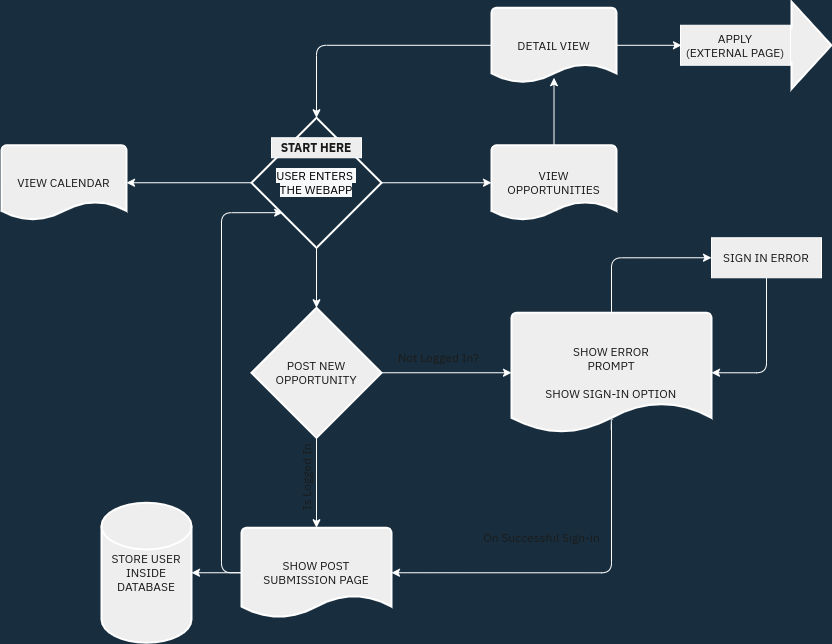

The diagram above was exported from draw.io. Its source (the exported page's mxGraphModel, read from the mxfile embedded in the PNG):
<mxGraphModel dx="1422" dy="764" grid="1" gridSize="50" guides="1" tooltips="1" connect="1" arrows="1" fold="1" page="1" pageScale="1" pageWidth="850" pageHeight="1100" background="#182E3E" math="0" shadow="0">
  <root>
    <mxCell id="0" />
    <mxCell id="1" parent="0" />
    <mxCell id="fze4dwIgqiiiOee3u1Le-24" style="edgeStyle=orthogonalEdgeStyle;orthogonalLoop=1;jettySize=auto;html=1;strokeColor=#FFFFFF;fontColor=#FFFFFF;labelBackgroundColor=#182E3E;" edge="1" parent="1" source="fze4dwIgqiiiOee3u1Le-7" target="fze4dwIgqiiiOee3u1Le-19">
      <mxGeometry relative="1" as="geometry" />
    </mxCell>
    <mxCell id="fze4dwIgqiiiOee3u1Le-43" style="edgeStyle=orthogonalEdgeStyle;orthogonalLoop=1;jettySize=auto;html=1;strokeColor=#FFFFFF;fontColor=#FFFFFF;labelBackgroundColor=#182E3E;" edge="1" parent="1" source="fze4dwIgqiiiOee3u1Le-7" target="fze4dwIgqiiiOee3u1Le-42">
      <mxGeometry relative="1" as="geometry" />
    </mxCell>
    <mxCell id="fze4dwIgqiiiOee3u1Le-45" style="edgeStyle=orthogonalEdgeStyle;orthogonalLoop=1;jettySize=auto;html=1;entryX=1;entryY=0.5;entryDx=0;entryDy=0;entryPerimeter=0;strokeColor=#FFFFFF;fontColor=#FFFFFF;labelBackgroundColor=#182E3E;" edge="1" parent="1" source="fze4dwIgqiiiOee3u1Le-7" target="fze4dwIgqiiiOee3u1Le-44">
      <mxGeometry relative="1" as="geometry" />
    </mxCell>
    <mxCell id="fze4dwIgqiiiOee3u1Le-7" value="&lt;span style=&quot;color: rgb(0 , 0 , 0) ; font-family: &amp;#34;helvetica&amp;#34; ; font-size: 12px ; font-style: normal ; font-weight: 400 ; letter-spacing: normal ; text-align: center ; text-indent: 0px ; text-transform: none ; word-spacing: 0px ; background-color: rgb(248 , 249 , 250) ; display: inline ; float: none&quot;&gt;USER ENTERS &lt;br&gt;THE WEBAPP&lt;/span&gt;" style="strokeWidth=2;html=1;shape=mxgraph.flowchart.decision;whiteSpace=wrap;strokeColor=#FFFFFF;fontColor=#1A1A1A;fillColor=none;" vertex="1" parent="1">
      <mxGeometry x="260" y="356.25" width="130" height="130" as="geometry" />
    </mxCell>
    <mxCell id="fze4dwIgqiiiOee3u1Le-18" style="edgeStyle=orthogonalEdgeStyle;orthogonalLoop=1;jettySize=auto;html=1;entryX=0.5;entryY=0;entryDx=0;entryDy=0;entryPerimeter=0;strokeColor=#FFFFFF;fontColor=#FFFFFF;labelBackgroundColor=#182E3E;" edge="1" parent="1" source="fze4dwIgqiiiOee3u1Le-19" target="fze4dwIgqiiiOee3u1Le-21">
      <mxGeometry relative="1" as="geometry" />
    </mxCell>
    <mxCell id="fze4dwIgqiiiOee3u1Le-25" style="edgeStyle=orthogonalEdgeStyle;orthogonalLoop=1;jettySize=auto;html=1;strokeColor=#FFFFFF;fontColor=#FFFFFF;labelBackgroundColor=#182E3E;" edge="1" parent="1" source="fze4dwIgqiiiOee3u1Le-19">
      <mxGeometry relative="1" as="geometry">
        <mxPoint x="520" y="611.25" as="targetPoint" />
      </mxGeometry>
    </mxCell>
    <mxCell id="fze4dwIgqiiiOee3u1Le-19" value="&lt;font face=&quot;helvetica&quot;&gt;POST NEW&lt;br&gt;OPPORTUNITY&lt;br&gt;&lt;/font&gt;" style="strokeWidth=2;html=1;shape=mxgraph.flowchart.decision;whiteSpace=wrap;fillColor=#EEEEEE;strokeColor=#FFFFFF;fontColor=#1A1A1A;" vertex="1" parent="1">
      <mxGeometry x="260" y="546.25" width="130" height="130" as="geometry" />
    </mxCell>
    <mxCell id="fze4dwIgqiiiOee3u1Le-20" style="edgeStyle=orthogonalEdgeStyle;orthogonalLoop=1;jettySize=auto;html=1;strokeColor=#FFFFFF;fontColor=#FFFFFF;labelBackgroundColor=#182E3E;" edge="1" parent="1" source="fze4dwIgqiiiOee3u1Le-21" target="fze4dwIgqiiiOee3u1Le-22">
      <mxGeometry relative="1" as="geometry" />
    </mxCell>
    <mxCell id="fze4dwIgqiiiOee3u1Le-53" style="edgeStyle=orthogonalEdgeStyle;orthogonalLoop=1;jettySize=auto;html=1;entryX=0.24;entryY=0.784;entryDx=0;entryDy=0;entryPerimeter=0;exitX=0;exitY=0.5;exitDx=0;exitDy=0;exitPerimeter=0;strokeColor=#FFFFFF;fontColor=#FFFFFF;labelBackgroundColor=#182E3E;" edge="1" parent="1" source="fze4dwIgqiiiOee3u1Le-21">
      <mxGeometry relative="1" as="geometry">
        <mxPoint x="230" y="816.25" as="sourcePoint" />
        <mxPoint x="291.1999999999998" y="451.1700000000001" as="targetPoint" />
        <Array as="points">
          <mxPoint x="230" y="811.25" />
          <mxPoint x="230" y="451.25" />
        </Array>
      </mxGeometry>
    </mxCell>
    <mxCell id="fze4dwIgqiiiOee3u1Le-21" value="SHOW POST&lt;br&gt;SUBMISSION PAGE" style="strokeWidth=2;html=1;shape=mxgraph.flowchart.document2;whiteSpace=wrap;size=0.25;fillColor=#EEEEEE;strokeColor=#FFFFFF;fontColor=#1A1A1A;" vertex="1" parent="1">
      <mxGeometry x="250" y="766.25" width="150" height="90" as="geometry" />
    </mxCell>
    <mxCell id="fze4dwIgqiiiOee3u1Le-22" value="STORE USER INSIDE DATABASE" style="strokeWidth=2;html=1;shape=mxgraph.flowchart.database;whiteSpace=wrap;fillColor=#EEEEEE;strokeColor=#FFFFFF;fontColor=#1A1A1A;" vertex="1" parent="1">
      <mxGeometry x="110" y="741.25" width="90" height="140" as="geometry" />
    </mxCell>
    <mxCell id="fze4dwIgqiiiOee3u1Le-23" value="Is Logged In" style="text;html=1;align=center;verticalAlign=middle;resizable=0;points=[];autosize=1;strokeColor=none;rotation=-90;fontColor=#1A1A1A;" vertex="1" parent="1">
      <mxGeometry x="275" y="706.25" width="80" height="20" as="geometry" />
    </mxCell>
    <mxCell id="fze4dwIgqiiiOee3u1Le-28" style="edgeStyle=orthogonalEdgeStyle;orthogonalLoop=1;jettySize=auto;html=1;entryX=1;entryY=0.5;entryDx=0;entryDy=0;entryPerimeter=0;exitX=0.507;exitY=0.89;exitDx=0;exitDy=0;exitPerimeter=0;strokeColor=#FFFFFF;fontColor=#FFFFFF;labelBackgroundColor=#182E3E;" edge="1" parent="1" source="fze4dwIgqiiiOee3u1Le-26" target="fze4dwIgqiiiOee3u1Le-21">
      <mxGeometry relative="1" as="geometry">
        <Array as="points">
          <mxPoint x="620" y="658.25" />
          <mxPoint x="620" y="811.25" />
        </Array>
      </mxGeometry>
    </mxCell>
    <mxCell id="fze4dwIgqiiiOee3u1Le-35" style="edgeStyle=orthogonalEdgeStyle;orthogonalLoop=1;jettySize=auto;html=1;entryX=0;entryY=0.5;entryDx=0;entryDy=0;exitX=0.5;exitY=0;exitDx=0;exitDy=0;exitPerimeter=0;strokeColor=#FFFFFF;fontColor=#FFFFFF;labelBackgroundColor=#182E3E;" edge="1" parent="1" source="fze4dwIgqiiiOee3u1Le-26" target="fze4dwIgqiiiOee3u1Le-34">
      <mxGeometry relative="1" as="geometry" />
    </mxCell>
    <mxCell id="fze4dwIgqiiiOee3u1Le-26" value="SHOW ERROR&lt;br&gt;PROMPT&lt;br&gt;&lt;br&gt;SHOW SIGN-IN OPTION" style="strokeWidth=2;html=1;shape=mxgraph.flowchart.document2;whiteSpace=wrap;size=0.25;fillColor=#EEEEEE;strokeColor=#FFFFFF;fontColor=#1A1A1A;" vertex="1" parent="1">
      <mxGeometry x="520" y="551.25" width="200" height="120" as="geometry" />
    </mxCell>
    <mxCell id="fze4dwIgqiiiOee3u1Le-27" value="Not Logged In?" style="text;html=1;align=center;verticalAlign=middle;resizable=0;points=[];autosize=1;strokeColor=none;fontColor=#1A1A1A;" vertex="1" parent="1">
      <mxGeometry x="397" y="586.25" width="100" height="20" as="geometry" />
    </mxCell>
    <mxCell id="fze4dwIgqiiiOee3u1Le-29" value="On Successful Sign-in" style="text;html=1;align=center;verticalAlign=middle;resizable=0;points=[];autosize=1;strokeColor=none;fontColor=#1A1A1A;" vertex="1" parent="1">
      <mxGeometry x="485" y="766.25" width="130" height="20" as="geometry" />
    </mxCell>
    <mxCell id="fze4dwIgqiiiOee3u1Le-36" style="edgeStyle=orthogonalEdgeStyle;orthogonalLoop=1;jettySize=auto;html=1;entryX=1;entryY=0.5;entryDx=0;entryDy=0;entryPerimeter=0;exitX=0.5;exitY=1;exitDx=0;exitDy=0;strokeColor=#FFFFFF;fontColor=#FFFFFF;labelBackgroundColor=#182E3E;" edge="1" parent="1" source="fze4dwIgqiiiOee3u1Le-34" target="fze4dwIgqiiiOee3u1Le-26">
      <mxGeometry relative="1" as="geometry" />
    </mxCell>
    <mxCell id="fze4dwIgqiiiOee3u1Le-34" value="SIGN IN ERROR" style="whiteSpace=wrap;html=1;fillColor=#EEEEEE;strokeColor=#FFFFFF;fontColor=#1A1A1A;" vertex="1" parent="1">
      <mxGeometry x="720" y="476.25" width="110" height="40" as="geometry" />
    </mxCell>
    <mxCell id="fze4dwIgqiiiOee3u1Le-39" value="START HERE" style="whiteSpace=wrap;html=1;strokeColor=#FFFFFF;fontStyle=1;fillColor=#EEEEEE;fontColor=#1A1A1A;" vertex="1" parent="1">
      <mxGeometry x="280" y="376.25" width="90" height="20" as="geometry" />
    </mxCell>
    <mxCell id="fze4dwIgqiiiOee3u1Le-46" style="edgeStyle=orthogonalEdgeStyle;orthogonalLoop=1;jettySize=auto;html=1;strokeColor=#FFFFFF;fontColor=#FFFFFF;labelBackgroundColor=#182E3E;" edge="1" parent="1" source="fze4dwIgqiiiOee3u1Le-42">
      <mxGeometry relative="1" as="geometry">
        <mxPoint x="562.5" y="316.25" as="targetPoint" />
      </mxGeometry>
    </mxCell>
    <mxCell id="fze4dwIgqiiiOee3u1Le-42" value="VIEW OPPORTUNITIES" style="strokeWidth=2;html=1;shape=mxgraph.flowchart.document2;whiteSpace=wrap;size=0.25;fillColor=#EEEEEE;strokeColor=#FFFFFF;fontColor=#1A1A1A;" vertex="1" parent="1">
      <mxGeometry x="500" y="383.75" width="125" height="75" as="geometry" />
    </mxCell>
    <mxCell id="fze4dwIgqiiiOee3u1Le-44" value="VIEW CALENDAR" style="strokeWidth=2;html=1;shape=mxgraph.flowchart.document2;whiteSpace=wrap;size=0.25;fillColor=#EEEEEE;strokeColor=#FFFFFF;fontColor=#1A1A1A;" vertex="1" parent="1">
      <mxGeometry x="10" y="383.75" width="125" height="75" as="geometry" />
    </mxCell>
    <mxCell id="fze4dwIgqiiiOee3u1Le-48" style="edgeStyle=orthogonalEdgeStyle;orthogonalLoop=1;jettySize=auto;html=1;entryX=0.5;entryY=0;entryDx=0;entryDy=0;entryPerimeter=0;strokeColor=#FFFFFF;fontColor=#FFFFFF;labelBackgroundColor=#182E3E;" edge="1" parent="1" source="fze4dwIgqiiiOee3u1Le-47" target="fze4dwIgqiiiOee3u1Le-7">
      <mxGeometry relative="1" as="geometry" />
    </mxCell>
    <mxCell id="fze4dwIgqiiiOee3u1Le-49" style="edgeStyle=orthogonalEdgeStyle;orthogonalLoop=1;jettySize=auto;html=1;strokeColor=#FFFFFF;fontColor=#FFFFFF;labelBackgroundColor=#182E3E;" edge="1" parent="1" source="fze4dwIgqiiiOee3u1Le-47" target="fze4dwIgqiiiOee3u1Le-50">
      <mxGeometry relative="1" as="geometry">
        <mxPoint x="740" y="283.75" as="targetPoint" />
      </mxGeometry>
    </mxCell>
    <mxCell id="fze4dwIgqiiiOee3u1Le-47" value="DETAIL VIEW" style="strokeWidth=2;html=1;shape=mxgraph.flowchart.document2;whiteSpace=wrap;size=0.25;fillColor=#EEEEEE;strokeColor=#FFFFFF;fontColor=#1A1A1A;" vertex="1" parent="1">
      <mxGeometry x="500" y="246.25" width="125" height="75" as="geometry" />
    </mxCell>
    <mxCell id="fze4dwIgqiiiOee3u1Le-50" value="" style="verticalLabelPosition=bottom;verticalAlign=top;html=1;strokeWidth=2;shape=mxgraph.arrows2.arrow;dy=0.6;dx=40;notch=0;fillColor=#EEEEEE;strokeColor=#FFFFFF;fontColor=#1A1A1A;" vertex="1" parent="1">
      <mxGeometry x="690" y="240" width="150" height="87.5" as="geometry" />
    </mxCell>
    <mxCell id="fze4dwIgqiiiOee3u1Le-51" value="APPLY&lt;br&gt;(EXTERNAL PAGE)" style="whiteSpace=wrap;html=1;strokeColor=#FFFFFF;fillColor=#EEEEEE;fontColor=#1A1A1A;" vertex="1" parent="1">
      <mxGeometry x="689" y="263.75" width="110" height="40" as="geometry" />
    </mxCell>
  </root>
</mxGraphModel>